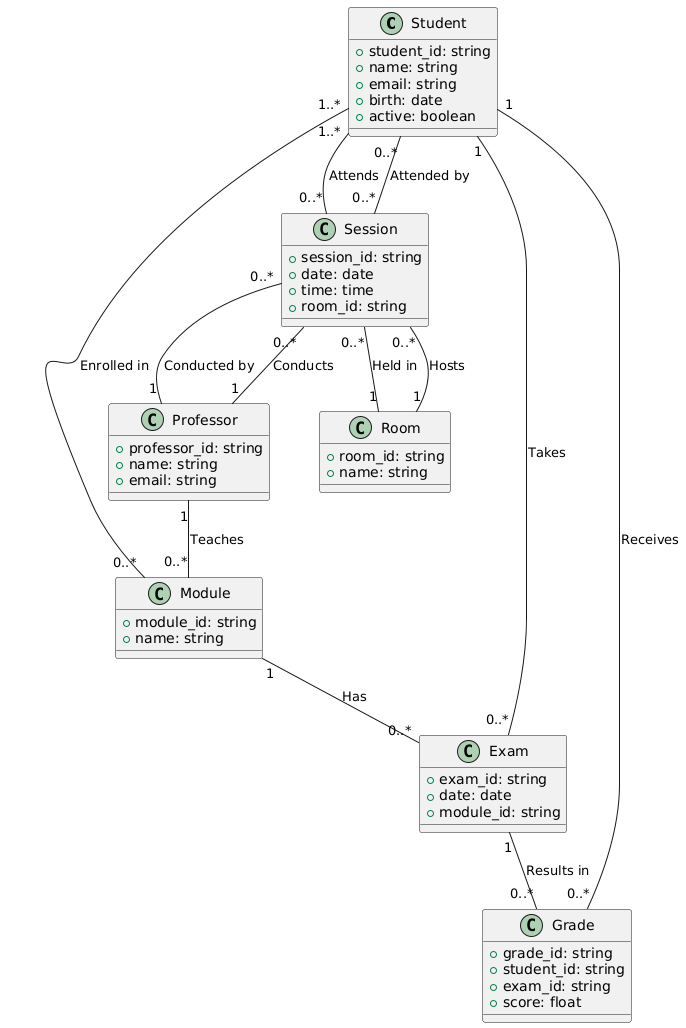

The diagram above was rendered by PlantUML. Its source (embedded in the PNG):
@startuml
class Student {
    +student_id: string
    +name: string
    +email: string
    +birth: date
    +active: boolean
}

class Professor {
    +professor_id: string
    +name: string
    +email: string
}

class Module {
    +module_id: string
    +name: string
}

class Session {
    +session_id: string
    +date: date
    +time: time
    +room_id: string
}

class Exam {
    +exam_id: string
    +date: date
    +module_id: string
}

class Grade {
    +grade_id: string
    +student_id: string
    +exam_id: string
    +score: float
}

class Room {
    +room_id: string
    +name: string
}

Student "1..*" -- "0..*" Module : Enrolled in
Student "1..*" -- "0..*" Session : Attends
Student "1" -- "0..*" Exam : Takes
Student "1" -- "0..*" Grade : Receives

Professor "1" -- "0..*" Module : Teaches
Professor "1" -- "0..*" Session : Conducts

Module "1" -- "0..*" Exam : Has

Session "0..*" -- "1" Room : Held in
Session "0..*" -- "1" Professor : Conducted by
Session "0..*" -- "0..*" Student : Attended by

Exam "1" -- "0..*" Grade : Results in

Room "1" -- "0..*" Session : Hosts
@enduml